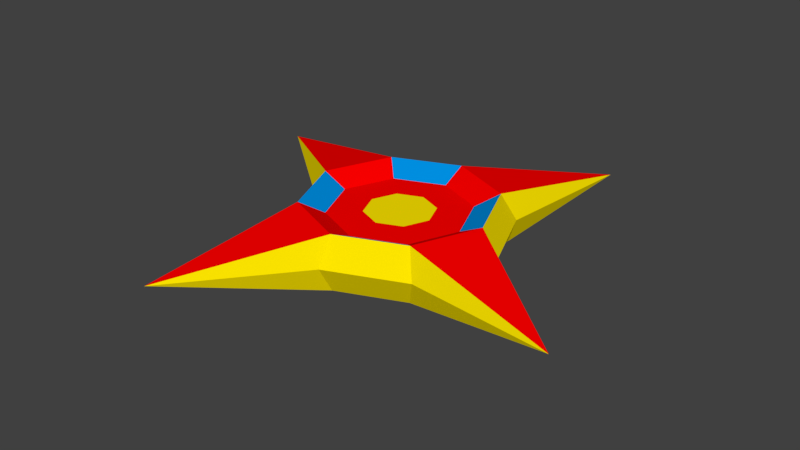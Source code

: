 # Source: bomb.blend  (saved by Blender 2.79.0; exported with 4.5.12 LTS)
import bpy
from mathutils import Matrix  # noqa: F401  (used for matrix-valued properties, if any)

bpy.ops.wm.read_factory_settings(use_empty=True)
scene = bpy.context.scene
scene.name = 'Scene'

# ---- collections
col_collection_1 = bpy.data.collections.new('Collection 1'); scene.collection.children.link(col_collection_1)

# ---- materials (node trees are filled in below, after node groups)
mat_body = bpy.data.materials.new('BODY')
mat_body.alpha_threshold = 0.0
mat_body.use_transparent_shadow = False
mat_body.diffuse_color = (1.0, 0.0, 0.0, 1.0)
mat_body.roughness = 0.5
mat_body.line_color = (0.0, 0.0, 0.0, 1.0)
mat_blade = bpy.data.materials.new('BLADE')
mat_blade.alpha_threshold = 0.0
mat_blade.use_transparent_shadow = False
mat_blade.diffuse_color = (1.0, 0.8008, 0.0, 1.0)
mat_blade.roughness = 0.5
mat_det = bpy.data.materials.new('DET')
mat_det.alpha_threshold = 0.0
mat_det.use_transparent_shadow = False
mat_det.diffuse_color = (0.0, 0.2924, 0.8, 1.0)
mat_det.roughness = 0.5

# ---- material node trees

# ---- world
world_world = bpy.data.worlds.new('World'); scene.world = world_world
world_world.color = (0.05088, 0.05088, 0.05088)
world_world.use_sun_shadow = False
world_world.sun_shadow_jitter_overblur = 0.0
world_world.cycles.sampling_method = 'MANUAL'

# ---- meshes
me_cylinder = bpy.data.meshes.new('Cylinder')
me_cylinder.from_pydata([(-2.127e-08, 0.4, 0.2254), (-2.127e-08, 0.4, 0.4654), (0.2828, 0.2828, 0.2254), (0.2828, 0.2828, 0.4654), (0.4, -5.089e-09, 0.2254), (0.4, -5.089e-09, 0.4654), (0.2828, -0.2828, 0.2254), (0.2828, -0.2828, 0.4654), (-5.624e-08, -0.4, 0.2254), (-5.624e-08, -0.4, 0.4654), (-0.2828, -0.2828, 0.2254), (-0.2828, -0.2828, 0.4654), (-0.4, 1.717e-08, 0.2254), (-0.4, 1.717e-08, 0.4654), (-0.2828, 0.2828, 0.2254), (-0.2828, 0.2828, 0.4654), (0.396, 0.956, 0.3454), (0.956, -0.396, 0.3454), (-0.396, -0.956, 0.3454), (-0.956, 0.396, 0.3454), (0.3309, -0.3309, 0.3454), (-5.995e-08, -0.468, 0.3454), (-0.3309, -0.3309, 0.3454), (-0.468, 1.688e-08, 0.3454), (-1.903e-08, 0.468, 0.3454), (-0.3309, 0.3309, 0.3454), (0.3309, 0.3309, 0.3454), (0.468, -9.16e-09, 0.3454), (0.2079, 0.2079, 0.4137), (-2.917e-08, 0.294, 0.4137), (0.294, 4.827e-10, 0.4137), (0.2079, -0.2079, 0.4137), (-5.487e-08, -0.294, 0.4137), (-0.2079, -0.2079, 0.4137), (-0.294, 1.684e-08, 0.4137), (-0.2079, 0.2079, 0.4137), (0.1039, 0.1039, 0.4137), (-3.416e-08, 0.147, 0.4137), (0.147, 9.419e-09, 0.4137), (0.1039, -0.1039, 0.4137), (-4.701e-08, -0.147, 0.4137), (-0.1039, -0.1039, 0.4137), (-0.147, 1.76e-08, 0.4137), (-0.1039, 0.1039, 0.4137)], [], [(27, 5, 17, 4), (26, 3, 5, 27), (2, 0, 16), (20, 7, 9, 21), (6, 4, 17), (22, 11, 13, 23), (7, 5, 30, 31), (9, 11, 18), (25, 15, 1, 24), (33, 32, 40, 41), (5, 7, 17), (1, 3, 16), (2, 16, 3, 26), (1, 16, 0, 24), (14, 19, 15, 25), (12, 23, 13, 19), (14, 12, 19), (10, 18, 11, 22), (13, 15, 19), (10, 8, 18), (21, 9, 18, 8), (6, 17, 7, 20), (6, 20, 21, 8), (10, 22, 23, 12), (14, 25, 24, 0), (2, 26, 27, 4), (13, 11, 33, 34), (9, 7, 31, 32), (15, 13, 34, 35), (5, 3, 28, 30), (11, 9, 32, 33), (1, 15, 35, 29), (3, 1, 29, 28), (36, 37, 43, 42), (31, 30, 38, 39), (28, 29, 37, 36), (29, 35, 43, 37), (34, 33, 41, 42), (32, 31, 39, 40), (30, 28, 36, 38), (35, 34, 42, 43), (39, 38, 41, 40), (38, 36, 42, 41)])
me_cylinder.polygons.foreach_set('material_index', [1, 1, 0, 1, 0, 1, 0, 0, 1, 0, 0, 0, 1, 1, 1, 1, 0, 1, 0, 0, 1, 1, 1, 1, 1, 1, 2, 2, 0, 2, 0, 2, 0, 1, 0, 0, 0, 0, 0, 0, 0, 1, 1])
me_cylinder.materials.append(mat_body)
me_cylinder.materials.append(mat_blade)
me_cylinder.materials.append(mat_det)
me_cylinder.use_remesh_preserve_volume = False
me_cylinder.use_remesh_preserve_attributes = False
me_cylinder.use_mirror_vertex_groups = False
me_cylinder.update()

# ---- objects
ob_cylinder = bpy.data.objects.new('Cylinder', me_cylinder)

# ---- transforms, parenting, visibility, modifiers, constraints
ob_cylinder.location = (0.0, 0.0, 0.0)
ob_cylinder.lineart.crease_threshold = 0.0

# ---- collection membership
col_collection_1.objects.link(ob_cylinder)

# ---- scene / render settings (as saved in the file)
scene.frame_start = 1; scene.frame_end = 250; scene.frame_set(1)
scene.render.engine = 'BLENDER_EEVEE_NEXT'
scene.render.resolution_percentage = 50
scene.render.dither_intensity = 0.0
scene.cycles.use_denoising = False
scene.cycles.samples = 128
scene.cycles.sampling_pattern = 'TABULATED_SOBOL'
scene.cycles.use_adaptive_sampling = False
scene.cycles.use_light_tree = False
scene.cycles.blur_glossy = 0.0
scene.cycles.sample_clamp_indirect = 0.0
scene.view_settings.view_transform = 'Standard'
bpy.context.view_layer.update()

# ---- added for rendering (the .blend has no active camera and no usable light): camera, sun
cam_auto = bpy.data.cameras.new('AutoCamera')
cam_auto.lens = 50.0
cam_auto.sensor_width = 36.0
cam_auto.clip_end = 1000.0
ob_auto_camera = bpy.data.objects.new('AutoCamera', cam_auto)
scene.collection.objects.link(ob_auto_camera)
ob_auto_camera.location = (2.51157, -3.01388, 2.35467)
ob_auto_camera.rotation_euler = (1.09748, -7.21219e-08, 0.694738)
scene.camera = ob_auto_camera
light_auto_sun = bpy.data.lights.new('AutoSun', 'SUN')
light_auto_sun.energy = 3.0
light_auto_sun.angle = 0.0523599
ob_auto_sun = bpy.data.objects.new('AutoSun', light_auto_sun)
scene.collection.objects.link(ob_auto_sun)
ob_auto_sun.rotation_euler = (0.872665, 0.174533, 0.523599)
bpy.context.view_layer.update()
